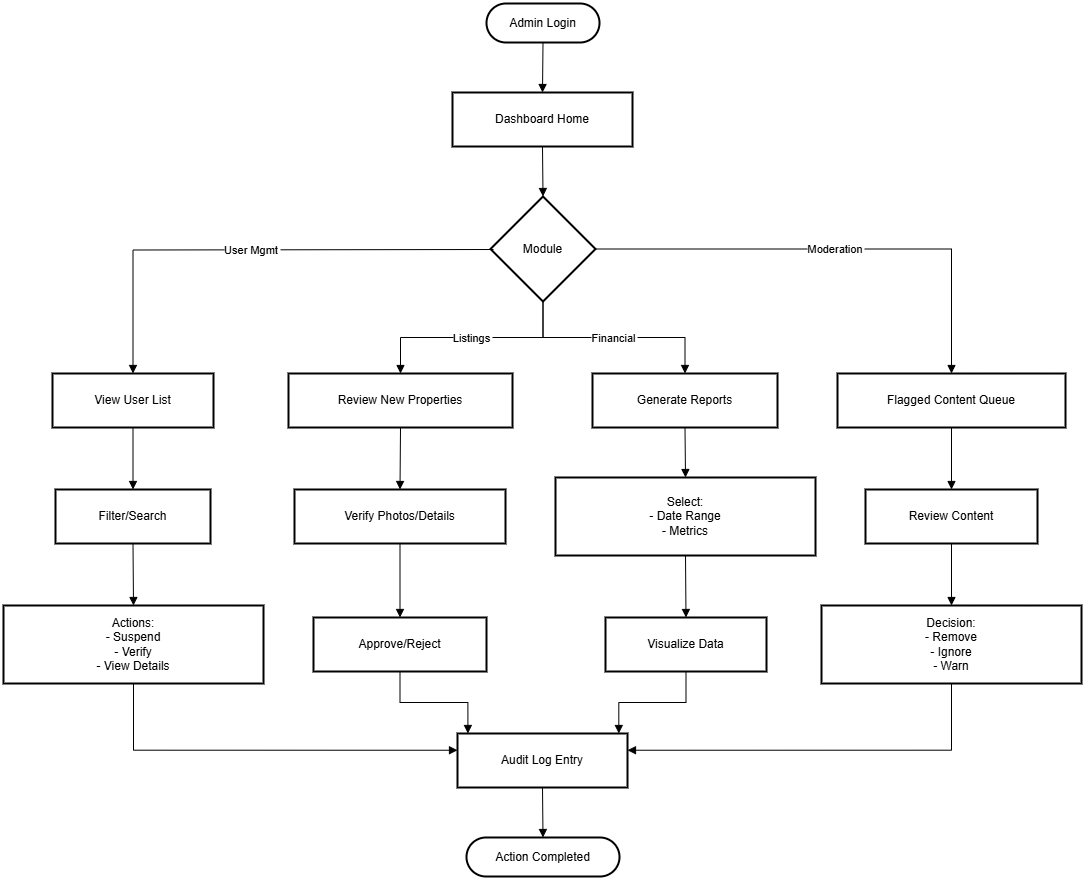

The diagram above was exported from draw.io. Its source (the exported page's mxGraphModel, read from the mxfile embedded in the PNG):
<mxGraphModel dx="1042" dy="626" grid="1" gridSize="10" guides="1" tooltips="1" connect="1" arrows="1" fold="1" page="1" pageScale="1" pageWidth="1169" pageHeight="827" math="0" shadow="0">
  <root>
    <mxCell id="0" />
    <mxCell id="1" parent="0" />
    <mxCell id="0TXegDgoad5gEQYqNCUC-1" value="Admin Login" style="rounded=1;whiteSpace=wrap;arcSize=50;strokeWidth=2;" vertex="1" parent="1">
      <mxGeometry x="503" y="20" width="113" height="39" as="geometry" />
    </mxCell>
    <mxCell id="0TXegDgoad5gEQYqNCUC-2" value="Dashboard Home" style="whiteSpace=wrap;strokeWidth=2;" vertex="1" parent="1">
      <mxGeometry x="469" y="109" width="180" height="54" as="geometry" />
    </mxCell>
    <mxCell id="0TXegDgoad5gEQYqNCUC-3" value="Module" style="rhombus;strokeWidth=2;whiteSpace=wrap;" vertex="1" parent="1">
      <mxGeometry x="507" y="213" width="105" height="105" as="geometry" />
    </mxCell>
    <mxCell id="0TXegDgoad5gEQYqNCUC-4" value="View User List" style="whiteSpace=wrap;strokeWidth=2;" vertex="1" parent="1">
      <mxGeometry x="69" y="390" width="161" height="54" as="geometry" />
    </mxCell>
    <mxCell id="0TXegDgoad5gEQYqNCUC-5" value="Filter/Search" style="whiteSpace=wrap;strokeWidth=2;" vertex="1" parent="1">
      <mxGeometry x="72" y="506" width="155" height="54" as="geometry" />
    </mxCell>
    <mxCell id="0TXegDgoad5gEQYqNCUC-6" value="Actions:&#10;- Suspend&#10;- Verify&#10;- View Details" style="whiteSpace=wrap;strokeWidth=2;" vertex="1" parent="1">
      <mxGeometry x="20" y="622" width="260" height="78" as="geometry" />
    </mxCell>
    <mxCell id="0TXegDgoad5gEQYqNCUC-7" value="Review New Properties" style="whiteSpace=wrap;strokeWidth=2;" vertex="1" parent="1">
      <mxGeometry x="305" y="390" width="224" height="54" as="geometry" />
    </mxCell>
    <mxCell id="0TXegDgoad5gEQYqNCUC-8" value="Verify Photos/Details" style="whiteSpace=wrap;strokeWidth=2;" vertex="1" parent="1">
      <mxGeometry x="311" y="506" width="211" height="54" as="geometry" />
    </mxCell>
    <mxCell id="0TXegDgoad5gEQYqNCUC-9" value="Approve/Reject" style="whiteSpace=wrap;strokeWidth=2;" vertex="1" parent="1">
      <mxGeometry x="330" y="634" width="173" height="54" as="geometry" />
    </mxCell>
    <mxCell id="0TXegDgoad5gEQYqNCUC-10" value="Generate Reports" style="whiteSpace=wrap;strokeWidth=2;" vertex="1" parent="1">
      <mxGeometry x="609" y="390" width="185" height="54" as="geometry" />
    </mxCell>
    <mxCell id="0TXegDgoad5gEQYqNCUC-11" value="Select:&#10;- Date Range&#10;- Metrics" style="whiteSpace=wrap;strokeWidth=2;" vertex="1" parent="1">
      <mxGeometry x="572" y="494" width="260" height="78" as="geometry" />
    </mxCell>
    <mxCell id="0TXegDgoad5gEQYqNCUC-12" value="Visualize Data" style="whiteSpace=wrap;strokeWidth=2;" vertex="1" parent="1">
      <mxGeometry x="622" y="634" width="161" height="54" as="geometry" />
    </mxCell>
    <mxCell id="0TXegDgoad5gEQYqNCUC-13" value="Flagged Content Queue" style="whiteSpace=wrap;strokeWidth=2;" vertex="1" parent="1">
      <mxGeometry x="854" y="390" width="228" height="54" as="geometry" />
    </mxCell>
    <mxCell id="0TXegDgoad5gEQYqNCUC-14" value="Review Content" style="whiteSpace=wrap;strokeWidth=2;" vertex="1" parent="1">
      <mxGeometry x="882" y="506" width="172" height="54" as="geometry" />
    </mxCell>
    <mxCell id="0TXegDgoad5gEQYqNCUC-15" value="Decision:&#10;- Remove&#10;- Ignore&#10;- Warn" style="whiteSpace=wrap;strokeWidth=2;" vertex="1" parent="1">
      <mxGeometry x="838" y="622" width="260" height="78" as="geometry" />
    </mxCell>
    <mxCell id="0TXegDgoad5gEQYqNCUC-16" value="Audit Log Entry" style="whiteSpace=wrap;strokeWidth=2;" vertex="1" parent="1">
      <mxGeometry x="474" y="750" width="170" height="54" as="geometry" />
    </mxCell>
    <mxCell id="0TXegDgoad5gEQYqNCUC-17" value="Action Completed" style="rounded=1;whiteSpace=wrap;arcSize=50;strokeWidth=2;" vertex="1" parent="1">
      <mxGeometry x="483" y="854" width="153" height="39" as="geometry" />
    </mxCell>
    <mxCell id="0TXegDgoad5gEQYqNCUC-18" value="" style="curved=1;startArrow=none;endArrow=block;exitX=0.5;exitY=1;entryX=0.5;entryY=0;rounded=0;" edge="1" parent="1" source="0TXegDgoad5gEQYqNCUC-1" target="0TXegDgoad5gEQYqNCUC-2">
      <mxGeometry relative="1" as="geometry">
        <Array as="points" />
      </mxGeometry>
    </mxCell>
    <mxCell id="0TXegDgoad5gEQYqNCUC-19" value="" style="curved=1;startArrow=none;endArrow=block;exitX=0.5;exitY=1;entryX=0.5;entryY=0;rounded=0;" edge="1" parent="1" source="0TXegDgoad5gEQYqNCUC-2" target="0TXegDgoad5gEQYqNCUC-3">
      <mxGeometry relative="1" as="geometry">
        <Array as="points" />
      </mxGeometry>
    </mxCell>
    <mxCell id="0TXegDgoad5gEQYqNCUC-20" value="User Mgmt" style="startArrow=none;endArrow=block;entryX=0.5;entryY=0.01;rounded=0;edgeStyle=orthogonalEdgeStyle;" edge="1" parent="1" target="0TXegDgoad5gEQYqNCUC-4">
      <mxGeometry relative="1" as="geometry">
        <mxPoint x="510" y="266" as="sourcePoint" />
      </mxGeometry>
    </mxCell>
    <mxCell id="0TXegDgoad5gEQYqNCUC-21" value="" style="curved=1;startArrow=none;endArrow=block;exitX=0.5;exitY=1.01;entryX=0.5;entryY=0.01;rounded=0;" edge="1" parent="1" source="0TXegDgoad5gEQYqNCUC-4" target="0TXegDgoad5gEQYqNCUC-5">
      <mxGeometry relative="1" as="geometry">
        <Array as="points" />
      </mxGeometry>
    </mxCell>
    <mxCell id="0TXegDgoad5gEQYqNCUC-22" value="" style="curved=1;startArrow=none;endArrow=block;exitX=0.5;exitY=1.01;entryX=0.5;entryY=0.01;rounded=0;" edge="1" parent="1" source="0TXegDgoad5gEQYqNCUC-5" target="0TXegDgoad5gEQYqNCUC-6">
      <mxGeometry relative="1" as="geometry">
        <Array as="points" />
      </mxGeometry>
    </mxCell>
    <mxCell id="0TXegDgoad5gEQYqNCUC-23" value="Listings" style="startArrow=none;endArrow=block;exitX=0.5;exitY=1;entryX=0.5;entryY=0.01;rounded=0;exitDx=0;exitDy=0;edgeStyle=orthogonalEdgeStyle;" edge="1" parent="1" source="0TXegDgoad5gEQYqNCUC-3" target="0TXegDgoad5gEQYqNCUC-7">
      <mxGeometry relative="1" as="geometry" />
    </mxCell>
    <mxCell id="0TXegDgoad5gEQYqNCUC-24" value="" style="curved=1;startArrow=none;endArrow=block;exitX=0.5;exitY=1.01;entryX=0.5;entryY=0.01;rounded=0;" edge="1" parent="1" source="0TXegDgoad5gEQYqNCUC-7" target="0TXegDgoad5gEQYqNCUC-8">
      <mxGeometry relative="1" as="geometry">
        <Array as="points" />
      </mxGeometry>
    </mxCell>
    <mxCell id="0TXegDgoad5gEQYqNCUC-25" value="" style="curved=1;startArrow=none;endArrow=block;exitX=0.5;exitY=1.01;entryX=0.5;entryY=0.01;rounded=0;" edge="1" parent="1" source="0TXegDgoad5gEQYqNCUC-8" target="0TXegDgoad5gEQYqNCUC-9">
      <mxGeometry relative="1" as="geometry">
        <Array as="points" />
      </mxGeometry>
    </mxCell>
    <mxCell id="0TXegDgoad5gEQYqNCUC-26" value="Financial" style="startArrow=none;endArrow=block;exitX=0.5;exitY=1;entryX=0.5;entryY=0.01;rounded=0;exitDx=0;exitDy=0;edgeStyle=orthogonalEdgeStyle;" edge="1" parent="1" source="0TXegDgoad5gEQYqNCUC-3" target="0TXegDgoad5gEQYqNCUC-10">
      <mxGeometry relative="1" as="geometry" />
    </mxCell>
    <mxCell id="0TXegDgoad5gEQYqNCUC-27" value="" style="curved=1;startArrow=none;endArrow=block;exitX=0.5;exitY=1.01;entryX=0.5;entryY=0.01;rounded=0;" edge="1" parent="1" source="0TXegDgoad5gEQYqNCUC-10" target="0TXegDgoad5gEQYqNCUC-11">
      <mxGeometry relative="1" as="geometry">
        <Array as="points" />
      </mxGeometry>
    </mxCell>
    <mxCell id="0TXegDgoad5gEQYqNCUC-28" value="" style="curved=1;startArrow=none;endArrow=block;exitX=0.5;exitY=1.01;entryX=0.5;entryY=0.01;rounded=0;" edge="1" parent="1" source="0TXegDgoad5gEQYqNCUC-11" target="0TXegDgoad5gEQYqNCUC-12">
      <mxGeometry relative="1" as="geometry">
        <Array as="points" />
      </mxGeometry>
    </mxCell>
    <mxCell id="0TXegDgoad5gEQYqNCUC-29" value="Moderation" style="startArrow=none;endArrow=block;exitX=1;exitY=0.5;entryX=0.5;entryY=0.01;rounded=0;exitDx=0;exitDy=0;edgeStyle=orthogonalEdgeStyle;" edge="1" parent="1" source="0TXegDgoad5gEQYqNCUC-3" target="0TXegDgoad5gEQYqNCUC-13">
      <mxGeometry relative="1" as="geometry" />
    </mxCell>
    <mxCell id="0TXegDgoad5gEQYqNCUC-30" value="" style="curved=1;startArrow=none;endArrow=block;exitX=0.5;exitY=1.01;entryX=0.5;entryY=0.01;rounded=0;" edge="1" parent="1" source="0TXegDgoad5gEQYqNCUC-13" target="0TXegDgoad5gEQYqNCUC-14">
      <mxGeometry relative="1" as="geometry">
        <Array as="points" />
      </mxGeometry>
    </mxCell>
    <mxCell id="0TXegDgoad5gEQYqNCUC-31" value="" style="curved=1;startArrow=none;endArrow=block;exitX=0.5;exitY=1.01;entryX=0.5;entryY=0.01;rounded=0;" edge="1" parent="1" source="0TXegDgoad5gEQYqNCUC-14" target="0TXegDgoad5gEQYqNCUC-15">
      <mxGeometry relative="1" as="geometry">
        <Array as="points" />
      </mxGeometry>
    </mxCell>
    <mxCell id="0TXegDgoad5gEQYqNCUC-32" value="" style="startArrow=none;endArrow=block;exitX=0.5;exitY=1.01;entryX=0;entryY=0.31;rounded=0;edgeStyle=orthogonalEdgeStyle;" edge="1" parent="1" source="0TXegDgoad5gEQYqNCUC-6" target="0TXegDgoad5gEQYqNCUC-16">
      <mxGeometry relative="1" as="geometry" />
    </mxCell>
    <mxCell id="0TXegDgoad5gEQYqNCUC-33" value="" style="startArrow=none;endArrow=block;exitX=0.5;exitY=1.01;entryX=0.07;entryY=0.01;rounded=0;edgeStyle=orthogonalEdgeStyle;" edge="1" parent="1" source="0TXegDgoad5gEQYqNCUC-9" target="0TXegDgoad5gEQYqNCUC-16">
      <mxGeometry relative="1" as="geometry" />
    </mxCell>
    <mxCell id="0TXegDgoad5gEQYqNCUC-34" value="" style="startArrow=none;endArrow=block;exitX=0.5;exitY=1.01;entryX=0.94;entryY=0.01;rounded=0;edgeStyle=orthogonalEdgeStyle;" edge="1" parent="1" source="0TXegDgoad5gEQYqNCUC-12" target="0TXegDgoad5gEQYqNCUC-16">
      <mxGeometry relative="1" as="geometry" />
    </mxCell>
    <mxCell id="0TXegDgoad5gEQYqNCUC-35" value="" style="startArrow=none;endArrow=block;exitX=0.5;exitY=1.01;entryX=1;entryY=0.31;rounded=0;edgeStyle=orthogonalEdgeStyle;" edge="1" parent="1" source="0TXegDgoad5gEQYqNCUC-15" target="0TXegDgoad5gEQYqNCUC-16">
      <mxGeometry relative="1" as="geometry" />
    </mxCell>
    <mxCell id="0TXegDgoad5gEQYqNCUC-36" value="" style="curved=1;startArrow=none;endArrow=block;exitX=0.5;exitY=1.01;entryX=0.5;entryY=0.01;rounded=0;" edge="1" parent="1" source="0TXegDgoad5gEQYqNCUC-16" target="0TXegDgoad5gEQYqNCUC-17">
      <mxGeometry relative="1" as="geometry">
        <Array as="points" />
      </mxGeometry>
    </mxCell>
  </root>
</mxGraphModel>